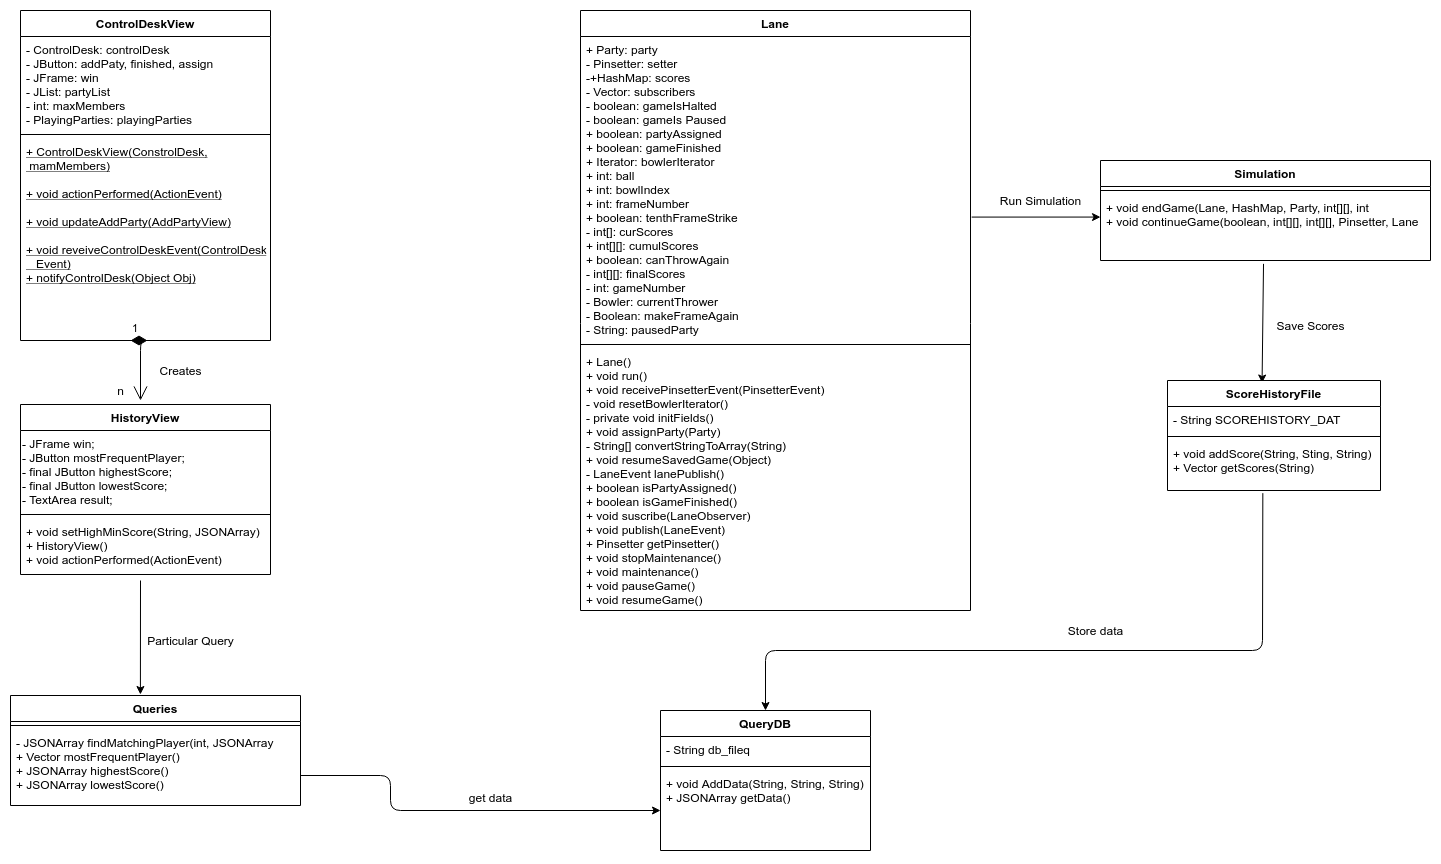

The diagram above was exported from draw.io. Its source (the exported page's mxGraphModel, read from the mxfile embedded in the PNG):
<mxGraphModel dx="2800" dy="1069" grid="1" gridSize="10" guides="1" tooltips="1" connect="1" arrows="1" fold="1" page="1" pageScale="1" pageWidth="827" pageHeight="1169" math="0" shadow="0">
  <root>
    <mxCell id="0" />
    <mxCell id="1" parent="0" />
    <mxCell id="nVX1vhQhnks3rQ87m1uj-1" value="Lane" style="swimlane;fontStyle=1;align=center;verticalAlign=top;childLayout=stackLayout;horizontal=1;startSize=26;horizontalStack=0;resizeParent=1;resizeParentMax=0;resizeLast=0;collapsible=1;marginBottom=0;" vertex="1" parent="1">
      <mxGeometry x="240" y="120" width="390" height="600" as="geometry" />
    </mxCell>
    <mxCell id="nVX1vhQhnks3rQ87m1uj-2" value="+ Party: party&#10;- Pinsetter: setter&#10;-+HashMap: scores&#10;- Vector: subscribers&#10;- boolean: gameIsHalted&#10;- boolean: gameIs Paused&#10;+ boolean: partyAssigned&#10;+ boolean: gameFinished&#10;+ Iterator: bowlerIterator&#10;+ int: ball&#10;+ int: bowlIndex&#10;+ int: frameNumber&#10;+ boolean: tenthFrameStrike&#10;- int[]: curScores&#10;+ int[][]: cumulScores&#10;+ boolean: canThrowAgain&#10;- int[][]: finalScores&#10;- int: gameNumber&#10;- Bowler: currentThrower&#10;- Boolean: makeFrameAgain&#10;- String: pausedParty" style="text;strokeColor=none;fillColor=none;align=left;verticalAlign=top;spacingLeft=4;spacingRight=4;overflow=hidden;rotatable=0;points=[[0,0.5],[1,0.5]];portConstraint=eastwest;" vertex="1" parent="nVX1vhQhnks3rQ87m1uj-1">
      <mxGeometry y="26" width="390" height="304" as="geometry" />
    </mxCell>
    <mxCell id="nVX1vhQhnks3rQ87m1uj-3" value="" style="line;strokeWidth=1;fillColor=none;align=left;verticalAlign=middle;spacingTop=-1;spacingLeft=3;spacingRight=3;rotatable=0;labelPosition=right;points=[];portConstraint=eastwest;" vertex="1" parent="nVX1vhQhnks3rQ87m1uj-1">
      <mxGeometry y="330" width="390" height="8" as="geometry" />
    </mxCell>
    <mxCell id="nVX1vhQhnks3rQ87m1uj-5" value="+ Lane()&#10;+ void run()&#10;+ void receivePinsetterEvent(PinsetterEvent)&#10;- void resetBowlerIterator()&#10;- private void initFields()&#10;+ void assignParty(Party)&#10;- String[] convertStringToArray(String)&#10;+ void resumeSavedGame(Object)&#10;- LaneEvent lanePublish()&#10;+ boolean isPartyAssigned()&#10;+ boolean isGameFinished()&#10;+ void suscribe(LaneObserver)&#10;+ void publish(LaneEvent)&#10;+ Pinsetter getPinsetter()&#10;+ void stopMaintenance()&#10;+ void maintenance()&#10;+ void pauseGame()&#10;+ void resumeGame()" style="text;strokeColor=none;fillColor=none;align=left;verticalAlign=top;spacingLeft=4;spacingRight=4;overflow=hidden;rotatable=0;points=[[0,0.5],[1,0.5]];portConstraint=eastwest;" vertex="1" parent="nVX1vhQhnks3rQ87m1uj-1">
      <mxGeometry y="338" width="390" height="262" as="geometry" />
    </mxCell>
    <mxCell id="nVX1vhQhnks3rQ87m1uj-6" value="Simulation" style="swimlane;fontStyle=1;align=center;verticalAlign=top;childLayout=stackLayout;horizontal=1;startSize=26;horizontalStack=0;resizeParent=1;resizeParentMax=0;resizeLast=0;collapsible=1;marginBottom=0;" vertex="1" parent="1">
      <mxGeometry x="760" y="270" width="330" height="100" as="geometry" />
    </mxCell>
    <mxCell id="nVX1vhQhnks3rQ87m1uj-8" value="" style="line;strokeWidth=1;fillColor=none;align=left;verticalAlign=middle;spacingTop=-1;spacingLeft=3;spacingRight=3;rotatable=0;labelPosition=right;points=[];portConstraint=eastwest;" vertex="1" parent="nVX1vhQhnks3rQ87m1uj-6">
      <mxGeometry y="26" width="330" height="8" as="geometry" />
    </mxCell>
    <mxCell id="nVX1vhQhnks3rQ87m1uj-9" value="+ void endGame(Lane, HashMap, Party, int[][], int&#10;+ void continueGame(boolean, int[][], int[][], Pinsetter, Lane" style="text;strokeColor=none;fillColor=none;align=left;verticalAlign=top;spacingLeft=4;spacingRight=4;overflow=hidden;rotatable=0;points=[[0,0.5],[1,0.5]];portConstraint=eastwest;" vertex="1" parent="nVX1vhQhnks3rQ87m1uj-6">
      <mxGeometry y="34" width="330" height="66" as="geometry" />
    </mxCell>
    <mxCell id="nVX1vhQhnks3rQ87m1uj-10" value="" style="endArrow=classic;html=1;exitX=1.003;exitY=0.594;exitDx=0;exitDy=0;exitPerimeter=0;entryX=0;entryY=0.342;entryDx=0;entryDy=0;entryPerimeter=0;" edge="1" parent="1" source="nVX1vhQhnks3rQ87m1uj-2" target="nVX1vhQhnks3rQ87m1uj-9">
      <mxGeometry width="50" height="50" relative="1" as="geometry">
        <mxPoint x="650" y="440" as="sourcePoint" />
        <mxPoint x="700" y="390" as="targetPoint" />
      </mxGeometry>
    </mxCell>
    <mxCell id="nVX1vhQhnks3rQ87m1uj-11" value="Run Simulation" style="text;html=1;align=center;verticalAlign=middle;resizable=0;points=[];autosize=1;" vertex="1" parent="1">
      <mxGeometry x="650" y="300" width="100" height="20" as="geometry" />
    </mxCell>
    <mxCell id="nVX1vhQhnks3rQ87m1uj-16" value="" style="endArrow=classic;html=1;exitX=0.494;exitY=1.051;exitDx=0;exitDy=0;exitPerimeter=0;entryX=0.444;entryY=0.023;entryDx=0;entryDy=0;entryPerimeter=0;" edge="1" parent="1" source="nVX1vhQhnks3rQ87m1uj-9" target="nVX1vhQhnks3rQ87m1uj-12">
      <mxGeometry width="50" height="50" relative="1" as="geometry">
        <mxPoint x="930" y="430" as="sourcePoint" />
        <mxPoint x="980" y="380" as="targetPoint" />
      </mxGeometry>
    </mxCell>
    <mxCell id="nVX1vhQhnks3rQ87m1uj-12" value="ScoreHistoryFile" style="swimlane;fontStyle=1;align=center;verticalAlign=top;childLayout=stackLayout;horizontal=1;startSize=26;horizontalStack=0;resizeParent=1;resizeParentMax=0;resizeLast=0;collapsible=1;marginBottom=0;" vertex="1" parent="1">
      <mxGeometry x="827" y="490" width="213" height="110" as="geometry" />
    </mxCell>
    <mxCell id="nVX1vhQhnks3rQ87m1uj-13" value="- String SCOREHISTORY_DAT" style="text;strokeColor=none;fillColor=none;align=left;verticalAlign=top;spacingLeft=4;spacingRight=4;overflow=hidden;rotatable=0;points=[[0,0.5],[1,0.5]];portConstraint=eastwest;" vertex="1" parent="nVX1vhQhnks3rQ87m1uj-12">
      <mxGeometry y="26" width="213" height="26" as="geometry" />
    </mxCell>
    <mxCell id="nVX1vhQhnks3rQ87m1uj-14" value="" style="line;strokeWidth=1;fillColor=none;align=left;verticalAlign=middle;spacingTop=-1;spacingLeft=3;spacingRight=3;rotatable=0;labelPosition=right;points=[];portConstraint=eastwest;" vertex="1" parent="nVX1vhQhnks3rQ87m1uj-12">
      <mxGeometry y="52" width="213" height="8" as="geometry" />
    </mxCell>
    <mxCell id="nVX1vhQhnks3rQ87m1uj-15" value="+ void addScore(String, Sting, String)&#10;+ Vector getScores(String)" style="text;strokeColor=none;fillColor=none;align=left;verticalAlign=top;spacingLeft=4;spacingRight=4;overflow=hidden;rotatable=0;points=[[0,0.5],[1,0.5]];portConstraint=eastwest;" vertex="1" parent="nVX1vhQhnks3rQ87m1uj-12">
      <mxGeometry y="60" width="213" height="50" as="geometry" />
    </mxCell>
    <mxCell id="nVX1vhQhnks3rQ87m1uj-17" value="Save Scores" style="text;html=1;align=center;verticalAlign=middle;resizable=0;points=[];autosize=1;" vertex="1" parent="1">
      <mxGeometry x="930" y="425" width="80" height="20" as="geometry" />
    </mxCell>
    <mxCell id="nVX1vhQhnks3rQ87m1uj-28" value="" style="endArrow=classic;html=1;exitX=0.457;exitY=1.053;exitDx=0;exitDy=0;exitPerimeter=0;entryX=0.5;entryY=0;entryDx=0;entryDy=0;" edge="1" parent="1" target="nVX1vhQhnks3rQ87m1uj-29">
      <mxGeometry width="50" height="50" relative="1" as="geometry">
        <mxPoint x="922.3409999999999" y="602.6500000000001" as="sourcePoint" />
        <mxPoint x="922" y="700" as="targetPoint" />
        <Array as="points">
          <mxPoint x="922" y="760" />
          <mxPoint x="425" y="760" />
        </Array>
      </mxGeometry>
    </mxCell>
    <mxCell id="nVX1vhQhnks3rQ87m1uj-33" value="Store data" style="text;html=1;align=center;verticalAlign=middle;resizable=0;points=[];autosize=1;" vertex="1" parent="1">
      <mxGeometry x="720" y="730" width="70" height="20" as="geometry" />
    </mxCell>
    <mxCell id="nVX1vhQhnks3rQ87m1uj-29" value="QueryDB" style="swimlane;fontStyle=1;align=center;verticalAlign=top;childLayout=stackLayout;horizontal=1;startSize=26;horizontalStack=0;resizeParent=1;resizeParentMax=0;resizeLast=0;collapsible=1;marginBottom=0;" vertex="1" parent="1">
      <mxGeometry x="320" y="820" width="210" height="140" as="geometry" />
    </mxCell>
    <mxCell id="nVX1vhQhnks3rQ87m1uj-30" value="- String db_fileq" style="text;strokeColor=none;fillColor=none;align=left;verticalAlign=top;spacingLeft=4;spacingRight=4;overflow=hidden;rotatable=0;points=[[0,0.5],[1,0.5]];portConstraint=eastwest;" vertex="1" parent="nVX1vhQhnks3rQ87m1uj-29">
      <mxGeometry y="26" width="210" height="26" as="geometry" />
    </mxCell>
    <mxCell id="nVX1vhQhnks3rQ87m1uj-31" value="" style="line;strokeWidth=1;fillColor=none;align=left;verticalAlign=middle;spacingTop=-1;spacingLeft=3;spacingRight=3;rotatable=0;labelPosition=right;points=[];portConstraint=eastwest;" vertex="1" parent="nVX1vhQhnks3rQ87m1uj-29">
      <mxGeometry y="52" width="210" height="8" as="geometry" />
    </mxCell>
    <mxCell id="nVX1vhQhnks3rQ87m1uj-32" value="+ void AddData(String, String, String)&#10;+ JSONArray getData()" style="text;strokeColor=none;fillColor=none;align=left;verticalAlign=top;spacingLeft=4;spacingRight=4;overflow=hidden;rotatable=0;points=[[0,0.5],[1,0.5]];portConstraint=eastwest;" vertex="1" parent="nVX1vhQhnks3rQ87m1uj-29">
      <mxGeometry y="60" width="210" height="80" as="geometry" />
    </mxCell>
    <mxCell id="nVX1vhQhnks3rQ87m1uj-36" value="ControlDeskView" style="swimlane;fontStyle=1;align=center;verticalAlign=top;childLayout=stackLayout;horizontal=1;startSize=26;horizontalStack=0;resizeParent=1;resizeParentMax=0;resizeLast=0;collapsible=1;marginBottom=0;" vertex="1" parent="1">
      <mxGeometry x="-320" y="120" width="250" height="330" as="geometry" />
    </mxCell>
    <mxCell id="nVX1vhQhnks3rQ87m1uj-37" value="- ControlDesk: controlDesk&#10;- JButton: addPaty, finished, assign&#10;- JFrame: win&#10;- JList: partyList&#10;- int: maxMembers&#10;- PlayingParties: playingParties" style="text;strokeColor=none;fillColor=none;align=left;verticalAlign=top;spacingLeft=4;spacingRight=4;overflow=hidden;rotatable=0;points=[[0,0.5],[1,0.5]];portConstraint=eastwest;" vertex="1" parent="nVX1vhQhnks3rQ87m1uj-36">
      <mxGeometry y="26" width="250" height="94" as="geometry" />
    </mxCell>
    <mxCell id="nVX1vhQhnks3rQ87m1uj-38" value="" style="line;strokeWidth=1;fillColor=none;align=left;verticalAlign=middle;spacingTop=-1;spacingLeft=3;spacingRight=3;rotatable=0;labelPosition=right;points=[];portConstraint=eastwest;" vertex="1" parent="nVX1vhQhnks3rQ87m1uj-36">
      <mxGeometry y="120" width="250" height="8" as="geometry" />
    </mxCell>
    <mxCell id="nVX1vhQhnks3rQ87m1uj-39" value="+ ControlDeskView(ConstrolDesk,&#10; mamMembers)&#10;&#10;+ void actionPerformed(ActionEvent)&#10;&#10;+ void updateAddParty(AddPartyView)&#10;&#10;+ void reveiveControlDeskEvent(ControlDesk&#10;   Event)&#10;+ notifyControlDesk(Object Obj)&#10;" style="text;strokeColor=none;fillColor=none;align=left;verticalAlign=top;spacingLeft=4;spacingRight=4;overflow=hidden;rotatable=0;points=[[0,0.5],[1,0.5]];portConstraint=eastwest;fontStyle=4" vertex="1" parent="nVX1vhQhnks3rQ87m1uj-36">
      <mxGeometry y="128" width="250" height="202" as="geometry" />
    </mxCell>
    <mxCell id="nVX1vhQhnks3rQ87m1uj-48" value="1" style="endArrow=open;html=1;endSize=12;startArrow=diamondThin;startSize=14;startFill=1;edgeStyle=orthogonalEdgeStyle;align=left;verticalAlign=bottom;" edge="1" parent="nVX1vhQhnks3rQ87m1uj-36">
      <mxGeometry x="-1" y="3" relative="1" as="geometry">
        <mxPoint x="110" y="330" as="sourcePoint" />
        <mxPoint x="120" y="390" as="targetPoint" />
      </mxGeometry>
    </mxCell>
    <mxCell id="nVX1vhQhnks3rQ87m1uj-44" value="HistoryView" style="swimlane;fontStyle=1;align=center;verticalAlign=top;childLayout=stackLayout;horizontal=1;startSize=26;horizontalStack=0;resizeParent=1;resizeParentMax=0;resizeLast=0;collapsible=1;marginBottom=0;" vertex="1" parent="1">
      <mxGeometry x="-320" y="514" width="250" height="170" as="geometry" />
    </mxCell>
    <mxCell id="nVX1vhQhnks3rQ87m1uj-53" value="- JFrame win;&lt;br&gt;- JButton mostFrequentPlayer;&lt;br&gt;    - final JButton highestScore;&lt;br&gt;    - final JButton lowestScore;&lt;br&gt;    - TextArea result;" style="text;html=1;" vertex="1" parent="nVX1vhQhnks3rQ87m1uj-44">
      <mxGeometry y="26" width="250" height="80" as="geometry" />
    </mxCell>
    <mxCell id="nVX1vhQhnks3rQ87m1uj-46" value="" style="line;strokeWidth=1;fillColor=none;align=left;verticalAlign=middle;spacingTop=-1;spacingLeft=3;spacingRight=3;rotatable=0;labelPosition=right;points=[];portConstraint=eastwest;" vertex="1" parent="nVX1vhQhnks3rQ87m1uj-44">
      <mxGeometry y="106" width="250" height="8" as="geometry" />
    </mxCell>
    <mxCell id="nVX1vhQhnks3rQ87m1uj-47" value="+ void setHighMinScore(String, JSONArray)&#10;+ HistoryView()&#10;+ void actionPerformed(ActionEvent)&#10;" style="text;strokeColor=none;fillColor=none;align=left;verticalAlign=top;spacingLeft=4;spacingRight=4;overflow=hidden;rotatable=0;points=[[0,0.5],[1,0.5]];portConstraint=eastwest;" vertex="1" parent="nVX1vhQhnks3rQ87m1uj-44">
      <mxGeometry y="114" width="250" height="56" as="geometry" />
    </mxCell>
    <mxCell id="nVX1vhQhnks3rQ87m1uj-58" value="" style="endArrow=classic;html=1;entryX=0.448;entryY=-0.009;entryDx=0;entryDy=0;entryPerimeter=0;" edge="1" parent="nVX1vhQhnks3rQ87m1uj-44" target="nVX1vhQhnks3rQ87m1uj-54">
      <mxGeometry width="50" height="50" relative="1" as="geometry">
        <mxPoint x="120" y="176" as="sourcePoint" />
        <mxPoint x="170" y="126" as="targetPoint" />
      </mxGeometry>
    </mxCell>
    <mxCell id="nVX1vhQhnks3rQ87m1uj-49" value="Creates&lt;br&gt;" style="text;html=1;align=center;verticalAlign=middle;resizable=0;points=[];autosize=1;" vertex="1" parent="1">
      <mxGeometry x="-190" y="470" width="60" height="20" as="geometry" />
    </mxCell>
    <mxCell id="nVX1vhQhnks3rQ87m1uj-54" value="Queries" style="swimlane;fontStyle=1;align=center;verticalAlign=top;childLayout=stackLayout;horizontal=1;startSize=26;horizontalStack=0;resizeParent=1;resizeParentMax=0;resizeLast=0;collapsible=1;marginBottom=0;" vertex="1" parent="1">
      <mxGeometry x="-330" y="805" width="290" height="110" as="geometry" />
    </mxCell>
    <mxCell id="nVX1vhQhnks3rQ87m1uj-56" value="" style="line;strokeWidth=1;fillColor=none;align=left;verticalAlign=middle;spacingTop=-1;spacingLeft=3;spacingRight=3;rotatable=0;labelPosition=right;points=[];portConstraint=eastwest;" vertex="1" parent="nVX1vhQhnks3rQ87m1uj-54">
      <mxGeometry y="26" width="290" height="8" as="geometry" />
    </mxCell>
    <mxCell id="nVX1vhQhnks3rQ87m1uj-57" value="- JSONArray findMatchingPlayer(int, JSONArray&#10;+ Vector mostFrequentPlayer()&#10;+ JSONArray highestScore()&#10;+ JSONArray lowestScore()" style="text;strokeColor=none;fillColor=none;align=left;verticalAlign=top;spacingLeft=4;spacingRight=4;overflow=hidden;rotatable=0;points=[[0,0.5],[1,0.5]];portConstraint=eastwest;" vertex="1" parent="nVX1vhQhnks3rQ87m1uj-54">
      <mxGeometry y="34" width="290" height="76" as="geometry" />
    </mxCell>
    <mxCell id="nVX1vhQhnks3rQ87m1uj-59" value="Particular Query" style="text;html=1;align=center;verticalAlign=middle;resizable=0;points=[];autosize=1;" vertex="1" parent="1">
      <mxGeometry x="-200" y="740" width="100" height="20" as="geometry" />
    </mxCell>
    <mxCell id="nVX1vhQhnks3rQ87m1uj-60" value="get data" style="text;html=1;align=center;verticalAlign=middle;resizable=0;points=[];autosize=1;" vertex="1" parent="1">
      <mxGeometry x="120" y="897" width="60" height="20" as="geometry" />
    </mxCell>
    <mxCell id="nVX1vhQhnks3rQ87m1uj-61" value="" style="endArrow=classic;html=1;" edge="1" parent="1" target="nVX1vhQhnks3rQ87m1uj-32">
      <mxGeometry width="50" height="50" relative="1" as="geometry">
        <mxPoint x="-40" y="885" as="sourcePoint" />
        <mxPoint x="10" y="835" as="targetPoint" />
        <Array as="points">
          <mxPoint x="50" y="885" />
          <mxPoint x="50" y="920" />
        </Array>
      </mxGeometry>
    </mxCell>
    <mxCell id="nVX1vhQhnks3rQ87m1uj-62" value="n" style="text;html=1;align=center;verticalAlign=middle;resizable=0;points=[];autosize=1;" vertex="1" parent="1">
      <mxGeometry x="-230" y="490" width="20" height="20" as="geometry" />
    </mxCell>
  </root>
</mxGraphModel>